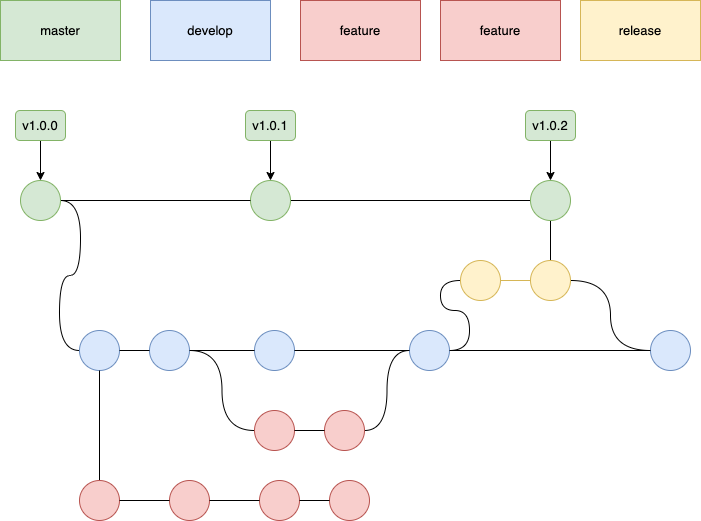

The diagram above was exported from draw.io. Its source (the exported page's mxGraphModel, read from the mxfile embedded in the PNG):
<mxGraphModel dx="1298" dy="773" grid="1" gridSize="10" guides="1" tooltips="1" connect="1" arrows="1" fold="1" page="1" pageScale="1" pageWidth="827" pageHeight="1169" math="0" shadow="0">
  <root>
    <mxCell id="0" />
    <mxCell id="1" parent="0" />
    <mxCell id="eg00AFs2dt7Nh-g2kdV6-1" value="master" style="rounded=0;whiteSpace=wrap;html=1;fontSize=13;strokeColor=#82b366;fillColor=#d5e8d4;" parent="1" vertex="1">
      <mxGeometry x="60" y="100" width="120" height="60" as="geometry" />
    </mxCell>
    <mxCell id="eg00AFs2dt7Nh-g2kdV6-2" value="develop" style="rounded=0;whiteSpace=wrap;html=1;fontSize=13;strokeColor=#6c8ebf;fillColor=#dae8fc;" parent="1" vertex="1">
      <mxGeometry x="210" y="100" width="120" height="60" as="geometry" />
    </mxCell>
    <mxCell id="eg00AFs2dt7Nh-g2kdV6-3" value="feature" style="rounded=0;whiteSpace=wrap;html=1;fontSize=13;strokeColor=#b85450;fillColor=#f8cecc;" parent="1" vertex="1">
      <mxGeometry x="360" y="100" width="120" height="60" as="geometry" />
    </mxCell>
    <mxCell id="eg00AFs2dt7Nh-g2kdV6-4" value="" style="endArrow=none;html=1;rounded=0;fontSize=13;startArrow=none;entryX=0;entryY=0.5;entryDx=0;entryDy=0;" parent="1" source="eg00AFs2dt7Nh-g2kdV6-6" target="eg00AFs2dt7Nh-g2kdV6-8" edge="1">
      <mxGeometry width="50" height="50" relative="1" as="geometry">
        <mxPoint x="80" y="300" as="sourcePoint" />
        <mxPoint x="560" y="300" as="targetPoint" />
      </mxGeometry>
    </mxCell>
    <mxCell id="eg00AFs2dt7Nh-g2kdV6-6" value="" style="ellipse;whiteSpace=wrap;html=1;aspect=fixed;fontSize=13;strokeColor=#82b366;fillColor=#d5e8d4;" parent="1" vertex="1">
      <mxGeometry x="310" y="280" width="40" height="40" as="geometry" />
    </mxCell>
    <mxCell id="eg00AFs2dt7Nh-g2kdV6-7" value="" style="endArrow=none;html=1;rounded=0;fontSize=13;startArrow=none;" parent="1" source="eg00AFs2dt7Nh-g2kdV6-5" target="eg00AFs2dt7Nh-g2kdV6-6" edge="1">
      <mxGeometry width="50" height="50" relative="1" as="geometry">
        <mxPoint x="80" y="300" as="sourcePoint" />
        <mxPoint x="560" y="300" as="targetPoint" />
      </mxGeometry>
    </mxCell>
    <mxCell id="eg00AFs2dt7Nh-g2kdV6-50" style="edgeStyle=orthogonalEdgeStyle;curved=1;rounded=0;orthogonalLoop=1;jettySize=auto;html=1;entryX=0.5;entryY=0;entryDx=0;entryDy=0;fontSize=13;endArrow=none;endFill=0;" parent="1" source="eg00AFs2dt7Nh-g2kdV6-8" target="eg00AFs2dt7Nh-g2kdV6-48" edge="1">
      <mxGeometry relative="1" as="geometry" />
    </mxCell>
    <mxCell id="eg00AFs2dt7Nh-g2kdV6-8" value="" style="ellipse;whiteSpace=wrap;html=1;aspect=fixed;fontSize=13;strokeColor=#82b366;fillColor=#d5e8d4;" parent="1" vertex="1">
      <mxGeometry x="590" y="280" width="40" height="40" as="geometry" />
    </mxCell>
    <mxCell id="eg00AFs2dt7Nh-g2kdV6-37" style="edgeStyle=orthogonalEdgeStyle;curved=1;rounded=0;orthogonalLoop=1;jettySize=auto;html=1;entryX=0;entryY=0.5;entryDx=0;entryDy=0;fontSize=13;endArrow=none;endFill=0;" parent="1" source="eg00AFs2dt7Nh-g2kdV6-5" target="eg00AFs2dt7Nh-g2kdV6-17" edge="1">
      <mxGeometry relative="1" as="geometry" />
    </mxCell>
    <mxCell id="eg00AFs2dt7Nh-g2kdV6-5" value="" style="ellipse;whiteSpace=wrap;html=1;aspect=fixed;fontSize=13;strokeColor=#82b366;fillColor=#d5e8d4;" parent="1" vertex="1">
      <mxGeometry x="80" y="280" width="40" height="40" as="geometry" />
    </mxCell>
    <mxCell id="eg00AFs2dt7Nh-g2kdV6-9" value="" style="endArrow=none;html=1;rounded=0;fontSize=13;" parent="1" target="eg00AFs2dt7Nh-g2kdV6-5" edge="1">
      <mxGeometry width="50" height="50" relative="1" as="geometry">
        <mxPoint x="80" y="300" as="sourcePoint" />
        <mxPoint x="310" y="300" as="targetPoint" />
      </mxGeometry>
    </mxCell>
    <mxCell id="eg00AFs2dt7Nh-g2kdV6-13" style="edgeStyle=orthogonalEdgeStyle;rounded=0;orthogonalLoop=1;jettySize=auto;html=1;entryX=0.5;entryY=0;entryDx=0;entryDy=0;fontSize=13;" parent="1" source="eg00AFs2dt7Nh-g2kdV6-10" target="eg00AFs2dt7Nh-g2kdV6-5" edge="1">
      <mxGeometry relative="1" as="geometry" />
    </mxCell>
    <mxCell id="eg00AFs2dt7Nh-g2kdV6-10" value="v1.0.0" style="rounded=1;whiteSpace=wrap;html=1;fontSize=13;strokeColor=#82b366;fillColor=#d5e8d4;" parent="1" vertex="1">
      <mxGeometry x="75" y="210" width="50" height="30" as="geometry" />
    </mxCell>
    <mxCell id="eg00AFs2dt7Nh-g2kdV6-14" style="edgeStyle=orthogonalEdgeStyle;rounded=0;orthogonalLoop=1;jettySize=auto;html=1;entryX=0.5;entryY=0;entryDx=0;entryDy=0;fontSize=13;" parent="1" source="eg00AFs2dt7Nh-g2kdV6-11" target="eg00AFs2dt7Nh-g2kdV6-6" edge="1">
      <mxGeometry relative="1" as="geometry" />
    </mxCell>
    <mxCell id="eg00AFs2dt7Nh-g2kdV6-11" value="v1.0.1" style="rounded=1;whiteSpace=wrap;html=1;fontSize=13;strokeColor=#82b366;fillColor=#d5e8d4;" parent="1" vertex="1">
      <mxGeometry x="305" y="210" width="50" height="30" as="geometry" />
    </mxCell>
    <mxCell id="eg00AFs2dt7Nh-g2kdV6-15" style="edgeStyle=orthogonalEdgeStyle;rounded=0;orthogonalLoop=1;jettySize=auto;html=1;entryX=0.5;entryY=0;entryDx=0;entryDy=0;fontSize=13;" parent="1" source="eg00AFs2dt7Nh-g2kdV6-12" target="eg00AFs2dt7Nh-g2kdV6-8" edge="1">
      <mxGeometry relative="1" as="geometry" />
    </mxCell>
    <mxCell id="eg00AFs2dt7Nh-g2kdV6-12" value="v1.0.2" style="rounded=1;whiteSpace=wrap;html=1;fontSize=13;strokeColor=#82b366;fillColor=#d5e8d4;" parent="1" vertex="1">
      <mxGeometry x="585" y="210" width="50" height="30" as="geometry" />
    </mxCell>
    <mxCell id="eg00AFs2dt7Nh-g2kdV6-16" value="" style="endArrow=none;html=1;rounded=0;fontSize=13;startArrow=none;" parent="1" source="eg00AFs2dt7Nh-g2kdV6-25" edge="1">
      <mxGeometry width="50" height="50" relative="1" as="geometry">
        <mxPoint x="159" y="450" as="sourcePoint" />
        <mxPoint x="589" y="450" as="targetPoint" />
      </mxGeometry>
    </mxCell>
    <mxCell id="eg00AFs2dt7Nh-g2kdV6-17" value="" style="ellipse;whiteSpace=wrap;html=1;aspect=fixed;fontSize=13;strokeColor=#6c8ebf;fillColor=#dae8fc;" parent="1" vertex="1">
      <mxGeometry x="139" y="430" width="40" height="40" as="geometry" />
    </mxCell>
    <mxCell id="eg00AFs2dt7Nh-g2kdV6-18" value="" style="endArrow=none;html=1;rounded=0;fontSize=13;" parent="1" target="eg00AFs2dt7Nh-g2kdV6-17" edge="1">
      <mxGeometry width="50" height="50" relative="1" as="geometry">
        <mxPoint x="159" y="450" as="sourcePoint" />
        <mxPoint x="729" y="450" as="targetPoint" />
      </mxGeometry>
    </mxCell>
    <mxCell id="eg00AFs2dt7Nh-g2kdV6-42" style="edgeStyle=orthogonalEdgeStyle;curved=1;rounded=0;orthogonalLoop=1;jettySize=auto;html=1;entryX=0;entryY=0.5;entryDx=0;entryDy=0;fontSize=13;endArrow=none;endFill=0;" parent="1" source="eg00AFs2dt7Nh-g2kdV6-19" target="eg00AFs2dt7Nh-g2kdV6-39" edge="1">
      <mxGeometry relative="1" as="geometry" />
    </mxCell>
    <mxCell id="eg00AFs2dt7Nh-g2kdV6-19" value="" style="ellipse;whiteSpace=wrap;html=1;aspect=fixed;fontSize=13;strokeColor=#6c8ebf;fillColor=#dae8fc;" parent="1" vertex="1">
      <mxGeometry x="209" y="430" width="40" height="40" as="geometry" />
    </mxCell>
    <mxCell id="eg00AFs2dt7Nh-g2kdV6-20" value="" style="endArrow=none;html=1;rounded=0;fontSize=13;startArrow=none;" parent="1" source="eg00AFs2dt7Nh-g2kdV6-17" target="eg00AFs2dt7Nh-g2kdV6-19" edge="1">
      <mxGeometry width="50" height="50" relative="1" as="geometry">
        <mxPoint x="179" y="450" as="sourcePoint" />
        <mxPoint x="729" y="450" as="targetPoint" />
      </mxGeometry>
    </mxCell>
    <mxCell id="eg00AFs2dt7Nh-g2kdV6-21" value="" style="ellipse;whiteSpace=wrap;html=1;aspect=fixed;fontSize=13;strokeColor=#6c8ebf;fillColor=#dae8fc;" parent="1" vertex="1">
      <mxGeometry x="314" y="430" width="40" height="40" as="geometry" />
    </mxCell>
    <mxCell id="eg00AFs2dt7Nh-g2kdV6-22" value="" style="endArrow=none;html=1;rounded=0;fontSize=13;startArrow=none;" parent="1" source="eg00AFs2dt7Nh-g2kdV6-19" target="eg00AFs2dt7Nh-g2kdV6-21" edge="1">
      <mxGeometry width="50" height="50" relative="1" as="geometry">
        <mxPoint x="249" y="450" as="sourcePoint" />
        <mxPoint x="729" y="450" as="targetPoint" />
      </mxGeometry>
    </mxCell>
    <mxCell id="eg00AFs2dt7Nh-g2kdV6-52" style="edgeStyle=orthogonalEdgeStyle;curved=1;rounded=0;orthogonalLoop=1;jettySize=auto;html=1;entryX=0;entryY=0.5;entryDx=0;entryDy=0;fontSize=13;endArrow=none;endFill=0;" parent="1" source="eg00AFs2dt7Nh-g2kdV6-23" target="eg00AFs2dt7Nh-g2kdV6-47" edge="1">
      <mxGeometry relative="1" as="geometry" />
    </mxCell>
    <mxCell id="eg00AFs2dt7Nh-g2kdV6-23" value="" style="ellipse;whiteSpace=wrap;html=1;aspect=fixed;fontSize=13;strokeColor=#6c8ebf;fillColor=#dae8fc;" parent="1" vertex="1">
      <mxGeometry x="469" y="430" width="40" height="40" as="geometry" />
    </mxCell>
    <mxCell id="eg00AFs2dt7Nh-g2kdV6-24" value="" style="endArrow=none;html=1;rounded=0;fontSize=13;startArrow=none;" parent="1" source="eg00AFs2dt7Nh-g2kdV6-21" target="eg00AFs2dt7Nh-g2kdV6-23" edge="1">
      <mxGeometry width="50" height="50" relative="1" as="geometry">
        <mxPoint x="354" y="450" as="sourcePoint" />
        <mxPoint x="729" y="450" as="targetPoint" />
      </mxGeometry>
    </mxCell>
    <mxCell id="eg00AFs2dt7Nh-g2kdV6-25" value="" style="ellipse;whiteSpace=wrap;html=1;aspect=fixed;fontSize=13;strokeColor=#6c8ebf;fillColor=#dae8fc;" parent="1" vertex="1">
      <mxGeometry x="710" y="430" width="40" height="40" as="geometry" />
    </mxCell>
    <mxCell id="eg00AFs2dt7Nh-g2kdV6-26" value="" style="endArrow=none;html=1;rounded=0;fontSize=13;startArrow=none;" parent="1" source="eg00AFs2dt7Nh-g2kdV6-23" target="eg00AFs2dt7Nh-g2kdV6-25" edge="1">
      <mxGeometry width="50" height="50" relative="1" as="geometry">
        <mxPoint x="449" y="450" as="sourcePoint" />
        <mxPoint x="729" y="450" as="targetPoint" />
      </mxGeometry>
    </mxCell>
    <mxCell id="eg00AFs2dt7Nh-g2kdV6-27" value="" style="endArrow=none;html=1;rounded=0;fontSize=13;startArrow=none;" parent="1" source="eg00AFs2dt7Nh-g2kdV6-34" edge="1">
      <mxGeometry width="50" height="50" relative="1" as="geometry">
        <mxPoint x="159" y="600" as="sourcePoint" />
        <mxPoint x="419" y="600" as="targetPoint" />
      </mxGeometry>
    </mxCell>
    <mxCell id="eg00AFs2dt7Nh-g2kdV6-36" style="edgeStyle=orthogonalEdgeStyle;rounded=0;orthogonalLoop=1;jettySize=auto;html=1;entryX=0.5;entryY=1;entryDx=0;entryDy=0;fontSize=13;endArrow=none;endFill=0;" parent="1" source="eg00AFs2dt7Nh-g2kdV6-28" target="eg00AFs2dt7Nh-g2kdV6-17" edge="1">
      <mxGeometry relative="1" as="geometry" />
    </mxCell>
    <mxCell id="eg00AFs2dt7Nh-g2kdV6-28" value="" style="ellipse;whiteSpace=wrap;html=1;aspect=fixed;fontSize=13;strokeColor=#b85450;fillColor=#f8cecc;" parent="1" vertex="1">
      <mxGeometry x="139" y="580" width="40" height="40" as="geometry" />
    </mxCell>
    <mxCell id="eg00AFs2dt7Nh-g2kdV6-29" value="" style="endArrow=none;html=1;rounded=0;fontSize=13;startArrow=none;" parent="1" target="eg00AFs2dt7Nh-g2kdV6-28" edge="1">
      <mxGeometry width="50" height="50" relative="1" as="geometry">
        <mxPoint x="159" y="600" as="sourcePoint" />
        <mxPoint x="419" y="600" as="targetPoint" />
      </mxGeometry>
    </mxCell>
    <mxCell id="eg00AFs2dt7Nh-g2kdV6-30" value="" style="ellipse;whiteSpace=wrap;html=1;aspect=fixed;fontSize=13;strokeColor=#b85450;fillColor=#f8cecc;" parent="1" vertex="1">
      <mxGeometry x="229" y="580" width="40" height="40" as="geometry" />
    </mxCell>
    <mxCell id="eg00AFs2dt7Nh-g2kdV6-31" value="" style="endArrow=none;html=1;rounded=0;fontSize=13;startArrow=none;" parent="1" source="eg00AFs2dt7Nh-g2kdV6-28" target="eg00AFs2dt7Nh-g2kdV6-30" edge="1">
      <mxGeometry width="50" height="50" relative="1" as="geometry">
        <mxPoint x="179" y="600" as="sourcePoint" />
        <mxPoint x="419" y="600" as="targetPoint" />
      </mxGeometry>
    </mxCell>
    <mxCell id="eg00AFs2dt7Nh-g2kdV6-32" value="" style="ellipse;whiteSpace=wrap;html=1;aspect=fixed;fontSize=13;strokeColor=#b85450;fillColor=#f8cecc;" parent="1" vertex="1">
      <mxGeometry x="319" y="580" width="40" height="40" as="geometry" />
    </mxCell>
    <mxCell id="eg00AFs2dt7Nh-g2kdV6-33" value="" style="endArrow=none;html=1;rounded=0;fontSize=13;startArrow=none;" parent="1" source="eg00AFs2dt7Nh-g2kdV6-30" target="eg00AFs2dt7Nh-g2kdV6-32" edge="1">
      <mxGeometry width="50" height="50" relative="1" as="geometry">
        <mxPoint x="269" y="600" as="sourcePoint" />
        <mxPoint x="419" y="600" as="targetPoint" />
      </mxGeometry>
    </mxCell>
    <mxCell id="eg00AFs2dt7Nh-g2kdV6-34" value="" style="ellipse;whiteSpace=wrap;html=1;aspect=fixed;fontSize=13;strokeColor=#b85450;fillColor=#f8cecc;" parent="1" vertex="1">
      <mxGeometry x="389" y="580" width="40" height="40" as="geometry" />
    </mxCell>
    <mxCell id="eg00AFs2dt7Nh-g2kdV6-35" value="" style="endArrow=none;html=1;rounded=0;fontSize=13;startArrow=none;" parent="1" source="eg00AFs2dt7Nh-g2kdV6-32" target="eg00AFs2dt7Nh-g2kdV6-34" edge="1">
      <mxGeometry width="50" height="50" relative="1" as="geometry">
        <mxPoint x="359" y="600" as="sourcePoint" />
        <mxPoint x="419" y="600" as="targetPoint" />
      </mxGeometry>
    </mxCell>
    <mxCell id="eg00AFs2dt7Nh-g2kdV6-38" value="" style="endArrow=none;html=1;rounded=0;fontSize=13;startArrow=none;" parent="1" source="eg00AFs2dt7Nh-g2kdV6-40" edge="1">
      <mxGeometry width="50" height="50" relative="1" as="geometry">
        <mxPoint x="154" y="530" as="sourcePoint" />
        <mxPoint x="414" y="530" as="targetPoint" />
      </mxGeometry>
    </mxCell>
    <mxCell id="eg00AFs2dt7Nh-g2kdV6-39" value="" style="ellipse;whiteSpace=wrap;html=1;aspect=fixed;fontSize=13;strokeColor=#b85450;fillColor=#f8cecc;" parent="1" vertex="1">
      <mxGeometry x="314" y="510" width="40" height="40" as="geometry" />
    </mxCell>
    <mxCell id="eg00AFs2dt7Nh-g2kdV6-43" style="edgeStyle=orthogonalEdgeStyle;curved=1;rounded=0;orthogonalLoop=1;jettySize=auto;html=1;entryX=0;entryY=0.5;entryDx=0;entryDy=0;fontSize=13;endArrow=none;endFill=0;" parent="1" source="eg00AFs2dt7Nh-g2kdV6-40" target="eg00AFs2dt7Nh-g2kdV6-23" edge="1">
      <mxGeometry relative="1" as="geometry" />
    </mxCell>
    <mxCell id="eg00AFs2dt7Nh-g2kdV6-40" value="" style="ellipse;whiteSpace=wrap;html=1;aspect=fixed;fontSize=13;strokeColor=#b85450;fillColor=#f8cecc;" parent="1" vertex="1">
      <mxGeometry x="384" y="510" width="40" height="40" as="geometry" />
    </mxCell>
    <mxCell id="eg00AFs2dt7Nh-g2kdV6-41" value="" style="endArrow=none;html=1;rounded=0;fontSize=13;startArrow=none;" parent="1" source="eg00AFs2dt7Nh-g2kdV6-39" target="eg00AFs2dt7Nh-g2kdV6-40" edge="1">
      <mxGeometry width="50" height="50" relative="1" as="geometry">
        <mxPoint x="354" y="530" as="sourcePoint" />
        <mxPoint x="414" y="530" as="targetPoint" />
      </mxGeometry>
    </mxCell>
    <mxCell id="eg00AFs2dt7Nh-g2kdV6-44" value="feature" style="rounded=0;whiteSpace=wrap;html=1;fontSize=13;strokeColor=#b85450;fillColor=#f8cecc;" parent="1" vertex="1">
      <mxGeometry x="500" y="100" width="120" height="60" as="geometry" />
    </mxCell>
    <mxCell id="eg00AFs2dt7Nh-g2kdV6-45" value="release" style="rounded=0;whiteSpace=wrap;html=1;fontSize=13;strokeColor=#d6b656;fillColor=#fff2cc;" parent="1" vertex="1">
      <mxGeometry x="640" y="100" width="120" height="60" as="geometry" />
    </mxCell>
    <mxCell id="eg00AFs2dt7Nh-g2kdV6-46" value="" style="endArrow=none;html=1;rounded=0;fontSize=13;startArrow=none;fillColor=#fff2cc;strokeColor=#d6b656;" parent="1" source="eg00AFs2dt7Nh-g2kdV6-48" edge="1">
      <mxGeometry width="50" height="50" relative="1" as="geometry">
        <mxPoint x="360" y="380" as="sourcePoint" />
        <mxPoint x="620" y="380" as="targetPoint" />
      </mxGeometry>
    </mxCell>
    <mxCell id="eg00AFs2dt7Nh-g2kdV6-47" value="" style="ellipse;whiteSpace=wrap;html=1;aspect=fixed;fontSize=13;strokeColor=#d6b656;fillColor=#fff2cc;" parent="1" vertex="1">
      <mxGeometry x="520" y="360" width="40" height="40" as="geometry" />
    </mxCell>
    <mxCell id="eg00AFs2dt7Nh-g2kdV6-51" style="edgeStyle=orthogonalEdgeStyle;curved=1;rounded=0;orthogonalLoop=1;jettySize=auto;html=1;entryX=0;entryY=0.5;entryDx=0;entryDy=0;fontSize=13;endArrow=none;endFill=0;" parent="1" source="eg00AFs2dt7Nh-g2kdV6-48" target="eg00AFs2dt7Nh-g2kdV6-25" edge="1">
      <mxGeometry relative="1" as="geometry" />
    </mxCell>
    <mxCell id="eg00AFs2dt7Nh-g2kdV6-48" value="" style="ellipse;whiteSpace=wrap;html=1;aspect=fixed;fontSize=13;strokeColor=#d6b656;fillColor=#fff2cc;" parent="1" vertex="1">
      <mxGeometry x="590" y="360" width="40" height="40" as="geometry" />
    </mxCell>
    <mxCell id="eg00AFs2dt7Nh-g2kdV6-49" value="" style="endArrow=none;html=1;rounded=0;fontSize=13;startArrow=none;fillColor=#fff2cc;strokeColor=#d6b656;" parent="1" source="eg00AFs2dt7Nh-g2kdV6-47" target="eg00AFs2dt7Nh-g2kdV6-48" edge="1">
      <mxGeometry width="50" height="50" relative="1" as="geometry">
        <mxPoint x="560" y="380" as="sourcePoint" />
        <mxPoint x="620" y="380" as="targetPoint" />
      </mxGeometry>
    </mxCell>
  </root>
</mxGraphModel>